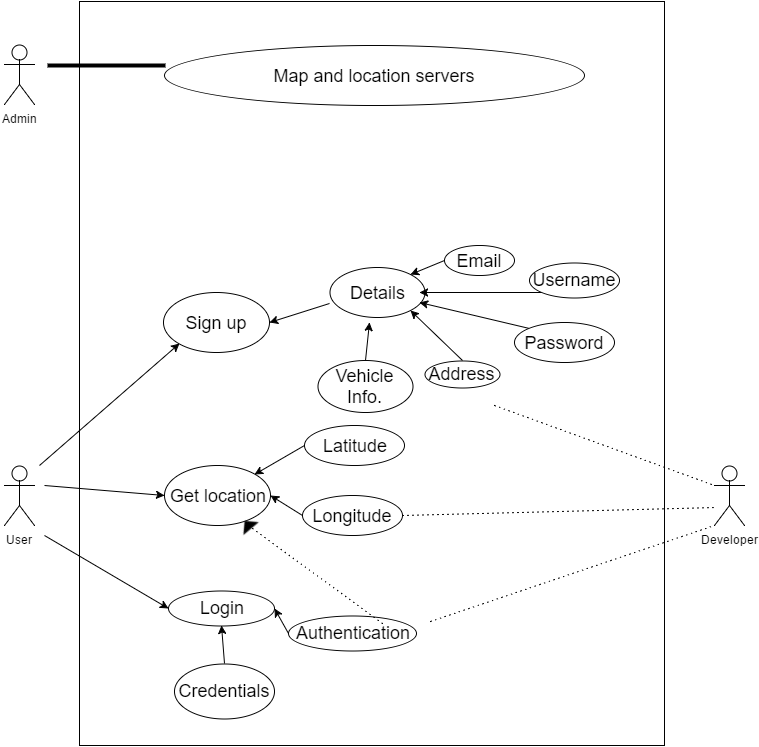

The diagram above was exported from draw.io. Its source (the exported page's mxGraphModel, read from the mxfile embedded in the PNG):
<mxGraphModel dx="876" dy="1597" grid="1" gridSize="10" guides="1" tooltips="1" connect="1" arrows="1" fold="1" page="1" pageScale="1" pageWidth="850" pageHeight="1100" background="#ffffff" math="0" shadow="0">
  <root>
    <mxCell id="0" />
    <mxCell id="1" parent="0" />
    <mxCell id="2" value="" style="whiteSpace=wrap;html=1;" vertex="1" parent="1">
      <mxGeometry x="135" y="-64" width="585" height="744" as="geometry" />
    </mxCell>
    <mxCell id="3" style="edgeStyle=none;rounded=0;html=1;entryX=0;entryY=0.5;jettySize=auto;orthogonalLoop=1;" edge="1" target="25" parent="1">
      <mxGeometry x="100" y="420" as="geometry">
        <mxPoint x="100" y="420" as="sourcePoint" />
      </mxGeometry>
    </mxCell>
    <mxCell id="4" style="edgeStyle=none;rounded=0;html=1;exitX=1.157;exitY=0;exitPerimeter=0;entryX=0;entryY=1;jettySize=auto;orthogonalLoop=1;" edge="1" source="6" target="13" parent="1">
      <mxGeometry x="95" y="278" as="geometry" />
    </mxCell>
    <mxCell id="5" style="edgeStyle=none;rounded=0;html=1;entryX=0;entryY=0.5;jettySize=auto;orthogonalLoop=1;" edge="1" target="8" parent="1">
      <mxGeometry x="100" y="470" as="geometry">
        <mxPoint x="100" y="470" as="sourcePoint" />
      </mxGeometry>
    </mxCell>
    <mxCell id="6" value="User" style="shape=umlActor;verticalLabelPosition=bottom;labelBackgroundColor=#ffffff;verticalAlign=top;html=1;" vertex="1" parent="1">
      <mxGeometry x="60" y="400" width="30" height="60" as="geometry" />
    </mxCell>
    <mxCell id="7" style="edgeStyle=none;rounded=0;html=1;exitX=0;exitY=0.5;jettySize=auto;orthogonalLoop=1;entryX=1;entryY=0.5;" edge="1" source="24" target="8" parent="1">
      <mxGeometry x="330" y="543" as="geometry">
        <mxPoint x="350" y="650" as="targetPoint" />
      </mxGeometry>
    </mxCell>
    <mxCell id="8" value="&lt;font style=&quot;font-size: 18px&quot;&gt;Login&lt;/font&gt;" style="ellipse;whiteSpace=wrap;html=1;" vertex="1" parent="1">
      <mxGeometry x="224" y="525" width="106" height="35" as="geometry" />
    </mxCell>
    <mxCell id="9" style="edgeStyle=none;rounded=0;html=1;exitX=0.5;exitY=0;entryX=0.5;entryY=1;jettySize=auto;orthogonalLoop=1;" edge="1" source="10" target="8" parent="1">
      <mxGeometry x="277" y="560" as="geometry" />
    </mxCell>
    <mxCell id="10" value="&lt;font style=&quot;font-size: 18px&quot;&gt;Credentials&lt;/font&gt;" style="ellipse;whiteSpace=wrap;html=1;" vertex="1" parent="1">
      <mxGeometry x="230" y="598" width="100" height="55" as="geometry" />
    </mxCell>
    <mxCell id="11" value="&lt;font style=&quot;font-size: 18px&quot;&gt;Details&lt;/font&gt;" style="ellipse;whiteSpace=wrap;html=1;" vertex="1" parent="1">
      <mxGeometry x="385" y="202" width="95" height="50" as="geometry" />
    </mxCell>
    <mxCell id="12" style="edgeStyle=none;rounded=0;html=1;exitX=0.005;exitY=0.729;jettySize=auto;orthogonalLoop=1;exitPerimeter=0;entryX=1;entryY=0.5;" edge="1" source="11" target="13" parent="1">
      <mxGeometry x="325.42857142857156" y="238.42857142857156" as="geometry">
        <mxPoint x="345" y="327" as="targetPoint" />
      </mxGeometry>
    </mxCell>
    <mxCell id="13" value="&lt;font style=&quot;font-size: 18px&quot;&gt;Sign up&lt;/font&gt;" style="ellipse;whiteSpace=wrap;html=1;" vertex="1" parent="1">
      <mxGeometry x="219" y="227" width="106" height="60" as="geometry" />
    </mxCell>
    <mxCell id="14" style="edgeStyle=none;rounded=0;html=1;exitX=0.5;exitY=0;jettySize=auto;orthogonalLoop=1;" edge="1" source="15" parent="1">
      <mxGeometry x="421.14285714285734" y="257" as="geometry">
        <mxPoint x="424.9999999999998" y="257" as="targetPoint" />
      </mxGeometry>
    </mxCell>
    <mxCell id="15" value="&lt;font style=&quot;font-size: 18px&quot;&gt;Vehicle Info.&lt;/font&gt;" style="ellipse;whiteSpace=wrap;html=1;" vertex="1" parent="1">
      <mxGeometry x="373" y="295" width="95" height="52" as="geometry" />
    </mxCell>
    <mxCell id="16" style="edgeStyle=none;rounded=0;html=1;exitX=0;exitY=1;jettySize=auto;orthogonalLoop=1;" edge="1" source="17" parent="1">
      <mxGeometry x="474.9999999999998" y="227" as="geometry">
        <mxPoint x="474.9999999999998" y="227" as="targetPoint" />
      </mxGeometry>
    </mxCell>
    <mxCell id="17" value="&lt;font style=&quot;font-size: 18px&quot;&gt;Username&lt;/font&gt;" style="ellipse;whiteSpace=wrap;html=1;" vertex="1" parent="1">
      <mxGeometry x="585" y="197" width="90" height="35" as="geometry" />
    </mxCell>
    <mxCell id="18" style="edgeStyle=none;rounded=0;html=1;exitX=0;exitY=0;jettySize=auto;orthogonalLoop=1;" edge="1" source="19" parent="1">
      <mxGeometry x="474.9999999999998" y="237" as="geometry">
        <mxPoint x="474.9999999999998" y="237" as="targetPoint" />
      </mxGeometry>
    </mxCell>
    <mxCell id="19" value="&lt;font style=&quot;font-size: 18px&quot;&gt;Password&lt;/font&gt;" style="ellipse;whiteSpace=wrap;html=1;" vertex="1" parent="1">
      <mxGeometry x="570" y="257" width="100" height="40" as="geometry" />
    </mxCell>
    <mxCell id="20" style="edgeStyle=none;rounded=0;html=1;exitX=0;exitY=0.5;entryX=1;entryY=0;jettySize=auto;orthogonalLoop=1;" edge="1" source="21" target="11" parent="1">
      <mxGeometry x="460.8571428571429" y="113.5714285714289" as="geometry">
        <mxPoint x="494.14285714285734" y="112.42857142857156" as="sourcePoint" />
        <mxPoint x="459.8571428571429" y="128.14285714285734" as="targetPoint" />
      </mxGeometry>
    </mxCell>
    <mxCell id="21" value="&lt;font style=&quot;font-size: 18px&quot;&gt;Email&lt;/font&gt;" style="ellipse;whiteSpace=wrap;html=1;" vertex="1" parent="1">
      <mxGeometry x="500" y="180" width="70" height="30" as="geometry" />
    </mxCell>
    <mxCell id="22" style="edgeStyle=none;rounded=0;html=1;exitX=0.5;exitY=0;entryX=1;entryY=1;jettySize=auto;orthogonalLoop=1;" edge="1" source="23" target="11" parent="1">
      <mxGeometry x="466.8571428571429" y="244.14285714285734" as="geometry" />
    </mxCell>
    <mxCell id="23" value="&lt;font style=&quot;font-size: 18px&quot;&gt;Address&lt;/font&gt;" style="ellipse;whiteSpace=wrap;html=1;" vertex="1" parent="1">
      <mxGeometry x="480" y="295" width="75" height="27" as="geometry" />
    </mxCell>
    <mxCell id="24" value="&lt;font style=&quot;font-size: 18px&quot;&gt;Authentication&lt;/font&gt;" style="ellipse;whiteSpace=wrap;html=1;" vertex="1" parent="1">
      <mxGeometry x="344" y="550" width="128" height="35" as="geometry" />
    </mxCell>
    <mxCell id="25" value="&lt;font style=&quot;font-size: 18px&quot;&gt;Get location&lt;/font&gt;" style="ellipse;whiteSpace=wrap;html=1;" vertex="1" parent="1">
      <mxGeometry x="220" y="400" width="106" height="60" as="geometry" />
    </mxCell>
    <mxCell id="26" style="edgeStyle=none;rounded=0;html=1;exitX=0;exitY=0.5;entryX=1;entryY=0;jettySize=auto;orthogonalLoop=1;" edge="1" source="27" target="25" parent="1">
      <mxGeometry x="310" y="380" as="geometry" />
    </mxCell>
    <mxCell id="27" value="&lt;font style=&quot;font-size: 18px&quot;&gt;Latitude&lt;/font&gt;" style="ellipse;whiteSpace=wrap;html=1;" vertex="1" parent="1">
      <mxGeometry x="360" y="360" width="100" height="40" as="geometry" />
    </mxCell>
    <mxCell id="28" style="edgeStyle=none;rounded=0;html=1;exitX=0;exitY=0.5;entryX=1;entryY=0.5;jettySize=auto;orthogonalLoop=1;" edge="1" source="29" target="25" parent="1">
      <mxGeometry x="326" y="430" as="geometry" />
    </mxCell>
    <mxCell id="29" value="&lt;font style=&quot;font-size: 18px&quot;&gt;Longitude&lt;/font&gt;" style="ellipse;whiteSpace=wrap;html=1;" vertex="1" parent="1">
      <mxGeometry x="358" y="430" width="100" height="40" as="geometry" />
    </mxCell>
    <mxCell id="30" value="" style="shape=image;html=1;verticalAlign=top;verticalLabelPosition=bottom;labelBackgroundColor=#ffffff;imageAspect=0;aspect=fixed;image=https://cdn3.iconfinder.com/data/icons/google-material-design-icons/48/ic_arrow_drop_down_48px-128.png;direction=west;rotation=-40;" vertex="1" parent="1">
      <mxGeometry x="280" y="436" width="48" height="48" as="geometry" />
    </mxCell>
    <mxCell id="31" value="" style="endArrow=none;html=1;dashed=1;dashPattern=1 4;exitX=0.734;exitY=0.229;exitPerimeter=0;entryX=0.5;entryY=0.5;entryPerimeter=0;" edge="1" source="24" target="30" parent="1">
      <mxGeometry x="304" y="460" width="50" height="50" as="geometry">
        <mxPoint x="438" y="558" as="sourcePoint" />
        <mxPoint x="310" y="452" as="targetPoint" />
        <Array as="points" />
      </mxGeometry>
    </mxCell>
    <mxCell id="32" value="Admin" style="shape=umlActor;verticalLabelPosition=bottom;labelBackgroundColor=#ffffff;verticalAlign=top;html=1;" vertex="1" parent="1">
      <mxGeometry x="60" y="-21" width="30" height="60" as="geometry" />
    </mxCell>
    <mxCell id="33" value="&lt;font style=&quot;font-size: 18px&quot;&gt;Map and location servers&lt;/font&gt;" style="ellipse;whiteSpace=wrap;html=1;" vertex="1" parent="1">
      <mxGeometry x="220" y="-20" width="420" height="60" as="geometry" />
    </mxCell>
    <mxCell id="34" value="" style="line;direction=south;html=1;rotation=-90;" vertex="1" parent="1">
      <mxGeometry x="157" y="-59" width="10" height="118" as="geometry" />
    </mxCell>
    <mxCell id="35" value="Developer" style="shape=umlActor;verticalLabelPosition=bottom;labelBackgroundColor=#ffffff;verticalAlign=top;html=1;" vertex="1" parent="1">
      <mxGeometry x="770" y="400" width="30" height="60" as="geometry" />
    </mxCell>
    <mxCell id="36" value="" style="endArrow=none;html=1;dashed=1;dashPattern=1 4;entryX=0;entryY=0.3333333333333333;entryPerimeter=0;exitX=0.709;exitY=0.543;exitPerimeter=0;" edge="1" source="2" target="35" parent="1">
      <mxGeometry x="550" y="340" width="50" height="50" as="geometry">
        <mxPoint x="10" y="-280" as="sourcePoint" />
        <mxPoint x="60" y="-330" as="targetPoint" />
      </mxGeometry>
    </mxCell>
    <mxCell id="37" value="" style="endArrow=none;html=1;dashed=1;dashPattern=1 4;entryX=0.067;entryY=0.7;entryPerimeter=0;exitX=1;exitY=0.5;" edge="1" source="29" target="35" parent="1">
      <mxGeometry x="560" y="398" width="50" height="50" as="geometry">
        <mxPoint x="560" y="398" as="sourcePoint" />
        <mxPoint x="780" y="478" as="targetPoint" />
      </mxGeometry>
    </mxCell>
    <mxCell id="38" value="" style="endArrow=none;html=1;dashed=1;dashPattern=1 4;exitX=1.109;exitY=0.171;exitPerimeter=0;" edge="1" source="24" parent="1">
      <mxGeometry x="480" y="510" width="50" height="50" as="geometry">
        <mxPoint x="480" y="510" as="sourcePoint" />
        <mxPoint x="770" y="460" as="targetPoint" />
      </mxGeometry>
    </mxCell>
  </root>
</mxGraphModel>